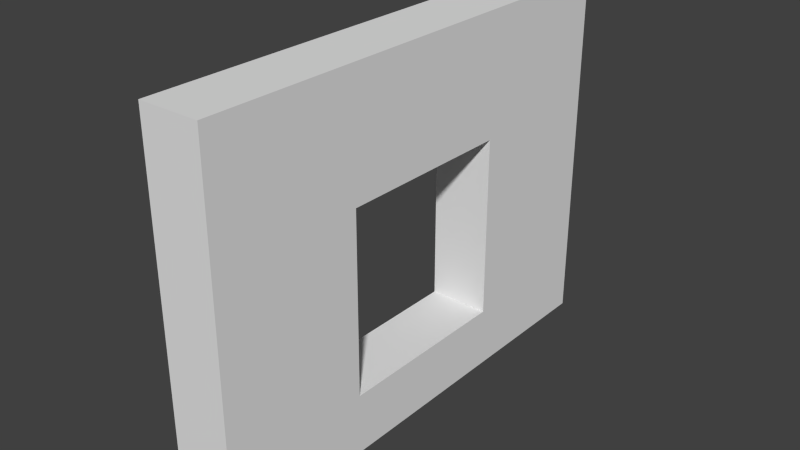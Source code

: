 # Source: BasicWindow.blend  (saved by Blender 2.76.0; exported with 4.5.12 LTS)
import bpy
from mathutils import Matrix  # noqa: F401  (used for matrix-valued properties, if any)

bpy.ops.wm.read_factory_settings(use_empty=True)
scene = bpy.context.scene
scene.name = 'Scene'

# ---- collections
col_collection_1 = bpy.data.collections.new('Collection 1'); scene.collection.children.link(col_collection_1)

# ---- materials (node trees are filled in below, after node groups)
mat_material = bpy.data.materials.new('Material')
mat_material.alpha_threshold = 0.0
mat_material.use_transparent_shadow = False
mat_material.roughness = 0.5
mat_material.line_color = (0.0, 0.0, 0.0, 1.0)

# ---- material node trees

# ---- world
world_world = bpy.data.worlds.new('World'); scene.world = world_world
world_world.color = (0.05088, 0.05088, 0.05088)
world_world.use_sun_shadow = False
world_world.sun_shadow_jitter_overblur = 0.0
world_world.cycles.sampling_method = 'MANUAL'
world_world.cycles.sample_map_resolution = 256

# ---- meshes
me_cube = bpy.data.meshes.new('Cube')
me_cube.from_pydata([(0.5, 4.0, 0.0), (0.5, -4.0, 0.0), (-0.5, -4.0, 0.0), (-0.5, 4.0, 0.0), (0.5, 4.0, 6.0), (0.5, -4.0, 6.0), (-0.5, -4.0, 6.0), (-0.5, 4.0, 6.0), (0.5, 1.5, 0.0), (0.5, -1.5, 0.0), (-0.5, 1.5, 0.0), (-0.5, -1.5, 0.0), (0.5, 1.5, 6.0), (0.5, -1.5, 6.0), (-0.5, 1.5, 6.0), (-0.5, -1.5, 6.0), (0.5, 1.5, 1.0), (0.5, -1.5, 1.0), (-0.5, 1.5, 1.0), (-0.5, -1.5, 1.0), (0.5, 1.5, 4.0), (0.5, -1.5, 4.0), (-0.5, 1.5, 4.0), (-0.5, -1.5, 4.0)], [], [(3, 7, 4, 0), (1, 5, 6, 2), (6, 5, 13, 15), (2, 11, 9, 1), (3, 0, 8, 10), (7, 14, 12, 4), (19, 17, 16, 18), (21, 23, 22, 20), (11, 10, 8, 9), (19, 23, 21, 17), (18, 16, 20, 22), (15, 13, 12, 14), (20, 12, 13, 21), (4, 12, 20, 16, 8, 0), (16, 17, 9, 8), (5, 1, 9, 17, 21, 13), (18, 10, 11, 19), (7, 3, 10, 18, 22, 14), (22, 23, 15, 14), (6, 15, 23, 19, 11, 2)])
me_cube.materials.append(mat_material)
me_cube.use_remesh_preserve_volume = False
me_cube.use_remesh_preserve_attributes = False
me_cube.use_mirror_vertex_groups = False
me_cube.update()

# ---- objects
ob_cube = bpy.data.objects.new('Cube', me_cube)

# ---- transforms, parenting, visibility, modifiers, constraints
ob_cube.location = (0.0, 0.0, 0.0)
ob_cube.lock_rotations_4d = False
ob_cube.empty_display_type = 'ARROWS'
ob_cube.lineart.crease_threshold = 0.0

# ---- collection membership
col_collection_1.objects.link(ob_cube)

# ---- scene / render settings (as saved in the file)
scene.frame_start = 1; scene.frame_end = 250; scene.frame_set(1)
scene.render.engine = 'BLENDER_EEVEE_NEXT'
scene.render.resolution_percentage = 50
scene.render.dither_intensity = 0.0
scene.cycles.use_denoising = False
scene.cycles.samples = 10
scene.cycles.sampling_pattern = 'TABULATED_SOBOL'
scene.cycles.light_sampling_threshold = 0.0
scene.cycles.use_adaptive_sampling = False
scene.cycles.use_light_tree = False
scene.cycles.blur_glossy = 0.0
scene.cycles.pixel_filter_type = 'GAUSSIAN'
scene.cycles.sample_clamp_indirect = 0.0
scene.view_settings.view_transform = 'Standard'
bpy.context.view_layer.update()

# ---- added for rendering (the .blend has no active camera and no usable light): camera, sun
cam_auto = bpy.data.cameras.new('AutoCamera')
cam_auto.lens = 50.0
cam_auto.sensor_width = 36.0
cam_auto.clip_end = 1000.0
ob_auto_camera = bpy.data.objects.new('AutoCamera', cam_auto)
scene.collection.objects.link(ob_auto_camera)
ob_auto_camera.location = (9.2984, -11.1581, 10.4387)
ob_auto_camera.rotation_euler = (1.09748, -7.21219e-08, 0.694738)
scene.camera = ob_auto_camera
light_auto_sun = bpy.data.lights.new('AutoSun', 'SUN')
light_auto_sun.energy = 3.0
light_auto_sun.angle = 0.0523599
ob_auto_sun = bpy.data.objects.new('AutoSun', light_auto_sun)
scene.collection.objects.link(ob_auto_sun)
ob_auto_sun.rotation_euler = (0.872665, 0.174533, 0.523599)
bpy.context.view_layer.update()
